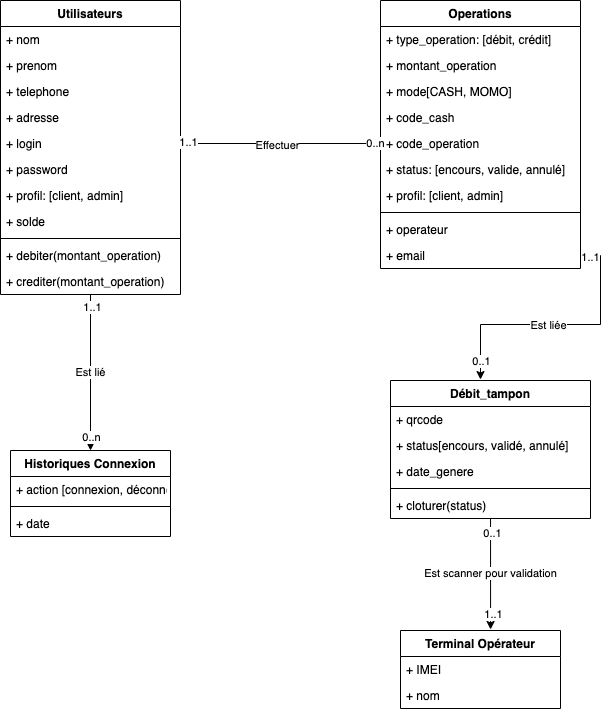

The diagram above was exported from draw.io. Its source (the exported page's mxGraphModel, read from the mxfile embedded in the PNG):
<mxGraphModel dx="946" dy="680" grid="1" gridSize="10" guides="1" tooltips="1" connect="1" arrows="1" fold="1" page="1" pageScale="1" pageWidth="827" pageHeight="1169" math="0" shadow="0">
  <root>
    <mxCell id="WIyWlLk6GJQsqaUBKTNV-0" />
    <mxCell id="WIyWlLk6GJQsqaUBKTNV-1" parent="WIyWlLk6GJQsqaUBKTNV-0" />
    <mxCell id="I8UKEyF_mnsNVbR9vbre-62" value="Est lié" style="edgeStyle=none;rounded=0;orthogonalLoop=1;jettySize=auto;html=1;entryX=0.5;entryY=0;entryDx=0;entryDy=0;" edge="1" parent="WIyWlLk6GJQsqaUBKTNV-1" source="I8UKEyF_mnsNVbR9vbre-7" target="I8UKEyF_mnsNVbR9vbre-55">
      <mxGeometry relative="1" as="geometry" />
    </mxCell>
    <mxCell id="I8UKEyF_mnsNVbR9vbre-63" value="0..n" style="edgeLabel;html=1;align=center;verticalAlign=middle;resizable=0;points=[];" vertex="1" connectable="0" parent="I8UKEyF_mnsNVbR9vbre-62">
      <mxGeometry x="0.8205" relative="1" as="geometry">
        <mxPoint as="offset" />
      </mxGeometry>
    </mxCell>
    <mxCell id="I8UKEyF_mnsNVbR9vbre-64" value="1..1" style="edgeLabel;html=1;align=center;verticalAlign=middle;resizable=0;points=[];" vertex="1" connectable="0" parent="I8UKEyF_mnsNVbR9vbre-62">
      <mxGeometry x="-0.8462" y="1" relative="1" as="geometry">
        <mxPoint as="offset" />
      </mxGeometry>
    </mxCell>
    <mxCell id="I8UKEyF_mnsNVbR9vbre-7" value="Utilisateurs" style="swimlane;fontStyle=1;align=center;verticalAlign=top;childLayout=stackLayout;horizontal=1;startSize=26;horizontalStack=0;resizeParent=1;resizeParentMax=0;resizeLast=0;collapsible=1;marginBottom=0;" vertex="1" parent="WIyWlLk6GJQsqaUBKTNV-1">
      <mxGeometry x="80" y="160" width="180" height="294" as="geometry" />
    </mxCell>
    <mxCell id="I8UKEyF_mnsNVbR9vbre-8" value="+ nom" style="text;strokeColor=none;fillColor=none;align=left;verticalAlign=top;spacingLeft=4;spacingRight=4;overflow=hidden;rotatable=0;points=[[0,0.5],[1,0.5]];portConstraint=eastwest;" vertex="1" parent="I8UKEyF_mnsNVbR9vbre-7">
      <mxGeometry y="26" width="180" height="26" as="geometry" />
    </mxCell>
    <mxCell id="I8UKEyF_mnsNVbR9vbre-10" value="+ prenom" style="text;strokeColor=none;fillColor=none;align=left;verticalAlign=top;spacingLeft=4;spacingRight=4;overflow=hidden;rotatable=0;points=[[0,0.5],[1,0.5]];portConstraint=eastwest;" vertex="1" parent="I8UKEyF_mnsNVbR9vbre-7">
      <mxGeometry y="52" width="180" height="26" as="geometry" />
    </mxCell>
    <mxCell id="I8UKEyF_mnsNVbR9vbre-11" value="+ telephone" style="text;strokeColor=none;fillColor=none;align=left;verticalAlign=top;spacingLeft=4;spacingRight=4;overflow=hidden;rotatable=0;points=[[0,0.5],[1,0.5]];portConstraint=eastwest;" vertex="1" parent="I8UKEyF_mnsNVbR9vbre-7">
      <mxGeometry y="78" width="180" height="26" as="geometry" />
    </mxCell>
    <mxCell id="I8UKEyF_mnsNVbR9vbre-12" value="+ adresse" style="text;strokeColor=none;fillColor=none;align=left;verticalAlign=top;spacingLeft=4;spacingRight=4;overflow=hidden;rotatable=0;points=[[0,0.5],[1,0.5]];portConstraint=eastwest;" vertex="1" parent="I8UKEyF_mnsNVbR9vbre-7">
      <mxGeometry y="104" width="180" height="26" as="geometry" />
    </mxCell>
    <mxCell id="I8UKEyF_mnsNVbR9vbre-13" value="+ login" style="text;strokeColor=none;fillColor=none;align=left;verticalAlign=top;spacingLeft=4;spacingRight=4;overflow=hidden;rotatable=0;points=[[0,0.5],[1,0.5]];portConstraint=eastwest;" vertex="1" parent="I8UKEyF_mnsNVbR9vbre-7">
      <mxGeometry y="130" width="180" height="26" as="geometry" />
    </mxCell>
    <mxCell id="I8UKEyF_mnsNVbR9vbre-14" value="+ password" style="text;strokeColor=none;fillColor=none;align=left;verticalAlign=top;spacingLeft=4;spacingRight=4;overflow=hidden;rotatable=0;points=[[0,0.5],[1,0.5]];portConstraint=eastwest;" vertex="1" parent="I8UKEyF_mnsNVbR9vbre-7">
      <mxGeometry y="156" width="180" height="26" as="geometry" />
    </mxCell>
    <mxCell id="I8UKEyF_mnsNVbR9vbre-15" value="+ profil: [client, admin]" style="text;strokeColor=none;fillColor=none;align=left;verticalAlign=top;spacingLeft=4;spacingRight=4;overflow=hidden;rotatable=0;points=[[0,0.5],[1,0.5]];portConstraint=eastwest;" vertex="1" parent="I8UKEyF_mnsNVbR9vbre-7">
      <mxGeometry y="182" width="180" height="26" as="geometry" />
    </mxCell>
    <mxCell id="I8UKEyF_mnsNVbR9vbre-16" value="+ solde" style="text;strokeColor=none;fillColor=none;align=left;verticalAlign=top;spacingLeft=4;spacingRight=4;overflow=hidden;rotatable=0;points=[[0,0.5],[1,0.5]];portConstraint=eastwest;" vertex="1" parent="I8UKEyF_mnsNVbR9vbre-7">
      <mxGeometry y="208" width="180" height="26" as="geometry" />
    </mxCell>
    <mxCell id="I8UKEyF_mnsNVbR9vbre-9" value="" style="line;strokeWidth=1;fillColor=none;align=left;verticalAlign=middle;spacingTop=-1;spacingLeft=3;spacingRight=3;rotatable=0;labelPosition=right;points=[];portConstraint=eastwest;" vertex="1" parent="I8UKEyF_mnsNVbR9vbre-7">
      <mxGeometry y="234" width="180" height="8" as="geometry" />
    </mxCell>
    <mxCell id="I8UKEyF_mnsNVbR9vbre-17" value="+ debiter(montant_operation)" style="text;strokeColor=none;fillColor=none;align=left;verticalAlign=top;spacingLeft=4;spacingRight=4;overflow=hidden;rotatable=0;points=[[0,0.5],[1,0.5]];portConstraint=eastwest;" vertex="1" parent="I8UKEyF_mnsNVbR9vbre-7">
      <mxGeometry y="242" width="180" height="26" as="geometry" />
    </mxCell>
    <mxCell id="I8UKEyF_mnsNVbR9vbre-35" value="+ crediter(montant_operation)" style="text;strokeColor=none;fillColor=none;align=left;verticalAlign=top;spacingLeft=4;spacingRight=4;overflow=hidden;rotatable=0;points=[[0,0.5],[1,0.5]];portConstraint=eastwest;" vertex="1" parent="I8UKEyF_mnsNVbR9vbre-7">
      <mxGeometry y="268" width="180" height="26" as="geometry" />
    </mxCell>
    <mxCell id="I8UKEyF_mnsNVbR9vbre-20" value="Operations" style="swimlane;fontStyle=1;align=center;verticalAlign=top;childLayout=stackLayout;horizontal=1;startSize=26;horizontalStack=0;resizeParent=1;resizeParentMax=0;resizeLast=0;collapsible=1;marginBottom=0;" vertex="1" parent="WIyWlLk6GJQsqaUBKTNV-1">
      <mxGeometry x="460" y="160" width="200" height="268" as="geometry" />
    </mxCell>
    <mxCell id="I8UKEyF_mnsNVbR9vbre-21" value="+ type_operation: [débit, crédit]" style="text;strokeColor=none;fillColor=none;align=left;verticalAlign=top;spacingLeft=4;spacingRight=4;overflow=hidden;rotatable=0;points=[[0,0.5],[1,0.5]];portConstraint=eastwest;" vertex="1" parent="I8UKEyF_mnsNVbR9vbre-20">
      <mxGeometry y="26" width="200" height="26" as="geometry" />
    </mxCell>
    <mxCell id="I8UKEyF_mnsNVbR9vbre-22" value="+ montant_operation" style="text;strokeColor=none;fillColor=none;align=left;verticalAlign=top;spacingLeft=4;spacingRight=4;overflow=hidden;rotatable=0;points=[[0,0.5],[1,0.5]];portConstraint=eastwest;" vertex="1" parent="I8UKEyF_mnsNVbR9vbre-20">
      <mxGeometry y="52" width="200" height="26" as="geometry" />
    </mxCell>
    <mxCell id="I8UKEyF_mnsNVbR9vbre-23" value="+ mode[CASH, MOMO]" style="text;strokeColor=none;fillColor=none;align=left;verticalAlign=top;spacingLeft=4;spacingRight=4;overflow=hidden;rotatable=0;points=[[0,0.5],[1,0.5]];portConstraint=eastwest;" vertex="1" parent="I8UKEyF_mnsNVbR9vbre-20">
      <mxGeometry y="78" width="200" height="26" as="geometry" />
    </mxCell>
    <mxCell id="I8UKEyF_mnsNVbR9vbre-24" value="+ code_cash" style="text;strokeColor=none;fillColor=none;align=left;verticalAlign=top;spacingLeft=4;spacingRight=4;overflow=hidden;rotatable=0;points=[[0,0.5],[1,0.5]];portConstraint=eastwest;" vertex="1" parent="I8UKEyF_mnsNVbR9vbre-20">
      <mxGeometry y="104" width="200" height="26" as="geometry" />
    </mxCell>
    <mxCell id="I8UKEyF_mnsNVbR9vbre-25" value="+ code_operation" style="text;strokeColor=none;fillColor=none;align=left;verticalAlign=top;spacingLeft=4;spacingRight=4;overflow=hidden;rotatable=0;points=[[0,0.5],[1,0.5]];portConstraint=eastwest;" vertex="1" parent="I8UKEyF_mnsNVbR9vbre-20">
      <mxGeometry y="130" width="200" height="26" as="geometry" />
    </mxCell>
    <mxCell id="I8UKEyF_mnsNVbR9vbre-26" value="+ status: [encours, valide, annulé]" style="text;strokeColor=none;fillColor=none;align=left;verticalAlign=top;spacingLeft=4;spacingRight=4;overflow=hidden;rotatable=0;points=[[0,0.5],[1,0.5]];portConstraint=eastwest;" vertex="1" parent="I8UKEyF_mnsNVbR9vbre-20">
      <mxGeometry y="156" width="200" height="26" as="geometry" />
    </mxCell>
    <mxCell id="I8UKEyF_mnsNVbR9vbre-27" value="+ profil: [client, admin]" style="text;strokeColor=none;fillColor=none;align=left;verticalAlign=top;spacingLeft=4;spacingRight=4;overflow=hidden;rotatable=0;points=[[0,0.5],[1,0.5]];portConstraint=eastwest;" vertex="1" parent="I8UKEyF_mnsNVbR9vbre-20">
      <mxGeometry y="182" width="200" height="26" as="geometry" />
    </mxCell>
    <mxCell id="I8UKEyF_mnsNVbR9vbre-28" value="" style="line;strokeWidth=1;fillColor=none;align=left;verticalAlign=middle;spacingTop=-1;spacingLeft=3;spacingRight=3;rotatable=0;labelPosition=right;points=[];portConstraint=eastwest;" vertex="1" parent="I8UKEyF_mnsNVbR9vbre-20">
      <mxGeometry y="208" width="200" height="8" as="geometry" />
    </mxCell>
    <mxCell id="I8UKEyF_mnsNVbR9vbre-29" value="+ operateur" style="text;strokeColor=none;fillColor=none;align=left;verticalAlign=top;spacingLeft=4;spacingRight=4;overflow=hidden;rotatable=0;points=[[0,0.5],[1,0.5]];portConstraint=eastwest;" vertex="1" parent="I8UKEyF_mnsNVbR9vbre-20">
      <mxGeometry y="216" width="200" height="26" as="geometry" />
    </mxCell>
    <mxCell id="I8UKEyF_mnsNVbR9vbre-30" value="+ email" style="text;strokeColor=none;fillColor=none;align=left;verticalAlign=top;spacingLeft=4;spacingRight=4;overflow=hidden;rotatable=0;points=[[0,0.5],[1,0.5]];portConstraint=eastwest;" vertex="1" parent="I8UKEyF_mnsNVbR9vbre-20">
      <mxGeometry y="242" width="200" height="26" as="geometry" />
    </mxCell>
    <mxCell id="I8UKEyF_mnsNVbR9vbre-36" style="edgeStyle=orthogonalEdgeStyle;rounded=0;orthogonalLoop=1;jettySize=auto;html=1;entryX=0;entryY=0.5;entryDx=0;entryDy=0;" edge="1" parent="WIyWlLk6GJQsqaUBKTNV-1" source="I8UKEyF_mnsNVbR9vbre-13" target="I8UKEyF_mnsNVbR9vbre-25">
      <mxGeometry relative="1" as="geometry" />
    </mxCell>
    <mxCell id="I8UKEyF_mnsNVbR9vbre-37" value="Effectuer" style="edgeLabel;html=1;align=center;verticalAlign=middle;resizable=0;points=[];" vertex="1" connectable="0" parent="I8UKEyF_mnsNVbR9vbre-36">
      <mxGeometry x="-0.04" y="-1" relative="1" as="geometry">
        <mxPoint as="offset" />
      </mxGeometry>
    </mxCell>
    <mxCell id="I8UKEyF_mnsNVbR9vbre-38" value="1..1" style="edgeLabel;html=1;align=center;verticalAlign=middle;resizable=0;points=[];" vertex="1" connectable="0" parent="I8UKEyF_mnsNVbR9vbre-36">
      <mxGeometry x="-0.93" y="2" relative="1" as="geometry">
        <mxPoint as="offset" />
      </mxGeometry>
    </mxCell>
    <mxCell id="I8UKEyF_mnsNVbR9vbre-39" value="0..n" style="edgeLabel;html=1;align=center;verticalAlign=middle;resizable=0;points=[];" vertex="1" connectable="0" parent="I8UKEyF_mnsNVbR9vbre-36">
      <mxGeometry x="0.94" y="1" relative="1" as="geometry">
        <mxPoint as="offset" />
      </mxGeometry>
    </mxCell>
    <mxCell id="I8UKEyF_mnsNVbR9vbre-74" value="Est scanner pour validation" style="edgeStyle=none;rounded=0;orthogonalLoop=1;jettySize=auto;html=1;entryX=0.563;entryY=-0.013;entryDx=0;entryDy=0;entryPerimeter=0;" edge="1" parent="WIyWlLk6GJQsqaUBKTNV-1" source="I8UKEyF_mnsNVbR9vbre-40" target="I8UKEyF_mnsNVbR9vbre-65">
      <mxGeometry relative="1" as="geometry" />
    </mxCell>
    <mxCell id="I8UKEyF_mnsNVbR9vbre-75" value="1..1" style="edgeLabel;html=1;align=center;verticalAlign=middle;resizable=0;points=[];" vertex="1" connectable="0" parent="I8UKEyF_mnsNVbR9vbre-74">
      <mxGeometry x="0.73" y="2" relative="1" as="geometry">
        <mxPoint as="offset" />
      </mxGeometry>
    </mxCell>
    <mxCell id="I8UKEyF_mnsNVbR9vbre-76" value="0..1" style="edgeLabel;html=1;align=center;verticalAlign=middle;resizable=0;points=[];" vertex="1" connectable="0" parent="I8UKEyF_mnsNVbR9vbre-74">
      <mxGeometry x="-0.7297" y="1" relative="1" as="geometry">
        <mxPoint as="offset" />
      </mxGeometry>
    </mxCell>
    <mxCell id="I8UKEyF_mnsNVbR9vbre-40" value="Débit_tampon" style="swimlane;fontStyle=1;align=center;verticalAlign=top;childLayout=stackLayout;horizontal=1;startSize=26;horizontalStack=0;resizeParent=1;resizeParentMax=0;resizeLast=0;collapsible=1;marginBottom=0;" vertex="1" parent="WIyWlLk6GJQsqaUBKTNV-1">
      <mxGeometry x="470" y="540" width="200" height="138" as="geometry" />
    </mxCell>
    <mxCell id="I8UKEyF_mnsNVbR9vbre-41" value="+ qrcode" style="text;strokeColor=none;fillColor=none;align=left;verticalAlign=top;spacingLeft=4;spacingRight=4;overflow=hidden;rotatable=0;points=[[0,0.5],[1,0.5]];portConstraint=eastwest;" vertex="1" parent="I8UKEyF_mnsNVbR9vbre-40">
      <mxGeometry y="26" width="200" height="26" as="geometry" />
    </mxCell>
    <mxCell id="I8UKEyF_mnsNVbR9vbre-42" value="+ status[encours, validé, annulé]" style="text;strokeColor=none;fillColor=none;align=left;verticalAlign=top;spacingLeft=4;spacingRight=4;overflow=hidden;rotatable=0;points=[[0,0.5],[1,0.5]];portConstraint=eastwest;" vertex="1" parent="I8UKEyF_mnsNVbR9vbre-40">
      <mxGeometry y="52" width="200" height="26" as="geometry" />
    </mxCell>
    <mxCell id="I8UKEyF_mnsNVbR9vbre-46" value="+ date_genere" style="text;strokeColor=none;fillColor=none;align=left;verticalAlign=top;spacingLeft=4;spacingRight=4;overflow=hidden;rotatable=0;points=[[0,0.5],[1,0.5]];portConstraint=eastwest;" vertex="1" parent="I8UKEyF_mnsNVbR9vbre-40">
      <mxGeometry y="78" width="200" height="26" as="geometry" />
    </mxCell>
    <mxCell id="I8UKEyF_mnsNVbR9vbre-48" value="" style="line;strokeWidth=1;fillColor=none;align=left;verticalAlign=middle;spacingTop=-1;spacingLeft=3;spacingRight=3;rotatable=0;labelPosition=right;points=[];portConstraint=eastwest;" vertex="1" parent="I8UKEyF_mnsNVbR9vbre-40">
      <mxGeometry y="104" width="200" height="8" as="geometry" />
    </mxCell>
    <mxCell id="I8UKEyF_mnsNVbR9vbre-49" value="+ cloturer(status)" style="text;strokeColor=none;fillColor=none;align=left;verticalAlign=top;spacingLeft=4;spacingRight=4;overflow=hidden;rotatable=0;points=[[0,0.5],[1,0.5]];portConstraint=eastwest;" vertex="1" parent="I8UKEyF_mnsNVbR9vbre-40">
      <mxGeometry y="112" width="200" height="26" as="geometry" />
    </mxCell>
    <mxCell id="I8UKEyF_mnsNVbR9vbre-51" style="edgeStyle=orthogonalEdgeStyle;rounded=0;orthogonalLoop=1;jettySize=auto;html=1;entryX=0.45;entryY=-0.007;entryDx=0;entryDy=0;entryPerimeter=0;" edge="1" parent="WIyWlLk6GJQsqaUBKTNV-1" source="I8UKEyF_mnsNVbR9vbre-30" target="I8UKEyF_mnsNVbR9vbre-40">
      <mxGeometry relative="1" as="geometry" />
    </mxCell>
    <mxCell id="I8UKEyF_mnsNVbR9vbre-52" value="Est liée" style="edgeLabel;html=1;align=center;verticalAlign=middle;resizable=0;points=[];" vertex="1" connectable="0" parent="I8UKEyF_mnsNVbR9vbre-51">
      <mxGeometry x="0.0793" relative="1" as="geometry">
        <mxPoint as="offset" />
      </mxGeometry>
    </mxCell>
    <mxCell id="I8UKEyF_mnsNVbR9vbre-53" value="0..1" style="edgeLabel;html=1;align=center;verticalAlign=middle;resizable=0;points=[];" vertex="1" connectable="0" parent="I8UKEyF_mnsNVbR9vbre-51">
      <mxGeometry x="0.8546" relative="1" as="geometry">
        <mxPoint as="offset" />
      </mxGeometry>
    </mxCell>
    <mxCell id="I8UKEyF_mnsNVbR9vbre-54" value="1..1" style="edgeLabel;html=1;align=center;verticalAlign=middle;resizable=0;points=[];" vertex="1" connectable="0" parent="I8UKEyF_mnsNVbR9vbre-51">
      <mxGeometry x="-0.9316" y="-1" relative="1" as="geometry">
        <mxPoint as="offset" />
      </mxGeometry>
    </mxCell>
    <mxCell id="I8UKEyF_mnsNVbR9vbre-55" value="Historiques Connexion" style="swimlane;fontStyle=1;align=center;verticalAlign=top;childLayout=stackLayout;horizontal=1;startSize=26;horizontalStack=0;resizeParent=1;resizeParentMax=0;resizeLast=0;collapsible=1;marginBottom=0;" vertex="1" parent="WIyWlLk6GJQsqaUBKTNV-1">
      <mxGeometry x="90" y="610" width="160" height="86" as="geometry" />
    </mxCell>
    <mxCell id="I8UKEyF_mnsNVbR9vbre-56" value="+ action [connexion, déconnexion]" style="text;strokeColor=none;fillColor=none;align=left;verticalAlign=top;spacingLeft=4;spacingRight=4;overflow=hidden;rotatable=0;points=[[0,0.5],[1,0.5]];portConstraint=eastwest;" vertex="1" parent="I8UKEyF_mnsNVbR9vbre-55">
      <mxGeometry y="26" width="160" height="26" as="geometry" />
    </mxCell>
    <mxCell id="I8UKEyF_mnsNVbR9vbre-57" value="" style="line;strokeWidth=1;fillColor=none;align=left;verticalAlign=middle;spacingTop=-1;spacingLeft=3;spacingRight=3;rotatable=0;labelPosition=right;points=[];portConstraint=eastwest;" vertex="1" parent="I8UKEyF_mnsNVbR9vbre-55">
      <mxGeometry y="52" width="160" height="8" as="geometry" />
    </mxCell>
    <mxCell id="I8UKEyF_mnsNVbR9vbre-58" value="+ date" style="text;strokeColor=none;fillColor=none;align=left;verticalAlign=top;spacingLeft=4;spacingRight=4;overflow=hidden;rotatable=0;points=[[0,0.5],[1,0.5]];portConstraint=eastwest;" vertex="1" parent="I8UKEyF_mnsNVbR9vbre-55">
      <mxGeometry y="60" width="160" height="26" as="geometry" />
    </mxCell>
    <mxCell id="I8UKEyF_mnsNVbR9vbre-65" value="Terminal Opérateur" style="swimlane;fontStyle=1;align=center;verticalAlign=top;childLayout=stackLayout;horizontal=1;startSize=26;horizontalStack=0;resizeParent=1;resizeParentMax=0;resizeLast=0;collapsible=1;marginBottom=0;" vertex="1" parent="WIyWlLk6GJQsqaUBKTNV-1">
      <mxGeometry x="480" y="790" width="160" height="78" as="geometry" />
    </mxCell>
    <mxCell id="I8UKEyF_mnsNVbR9vbre-66" value="+ IMEI" style="text;strokeColor=none;fillColor=none;align=left;verticalAlign=top;spacingLeft=4;spacingRight=4;overflow=hidden;rotatable=0;points=[[0,0.5],[1,0.5]];portConstraint=eastwest;" vertex="1" parent="I8UKEyF_mnsNVbR9vbre-65">
      <mxGeometry y="26" width="160" height="26" as="geometry" />
    </mxCell>
    <mxCell id="I8UKEyF_mnsNVbR9vbre-68" value="+ nom" style="text;strokeColor=none;fillColor=none;align=left;verticalAlign=top;spacingLeft=4;spacingRight=4;overflow=hidden;rotatable=0;points=[[0,0.5],[1,0.5]];portConstraint=eastwest;" vertex="1" parent="I8UKEyF_mnsNVbR9vbre-65">
      <mxGeometry y="52" width="160" height="26" as="geometry" />
    </mxCell>
  </root>
</mxGraphModel>